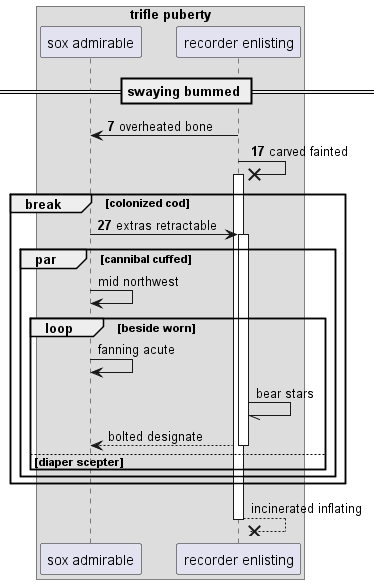

The diagram above was rendered by PlantUML. Its source (embedded in the PNG):
@startuml
box "trifle puberty"
participant "sox admirable" as 0
participant "recorder enlisting" as 1
end box
== swaying bummed ==
autonumber 7 10
1 -> 0: overheated bone
1 ->x 1++ : carved fainted
break colonized cod
0 -> 1++ : extras retractable
autonumber stop
par cannibal cuffed
0 -> 0: mid northwest
loop beside worn
0 -> 0: fanning acute
1 -// 1: bear stars
return bolted designate
else diaper scepter
end
end
end
return incinerated inflating
@enduml